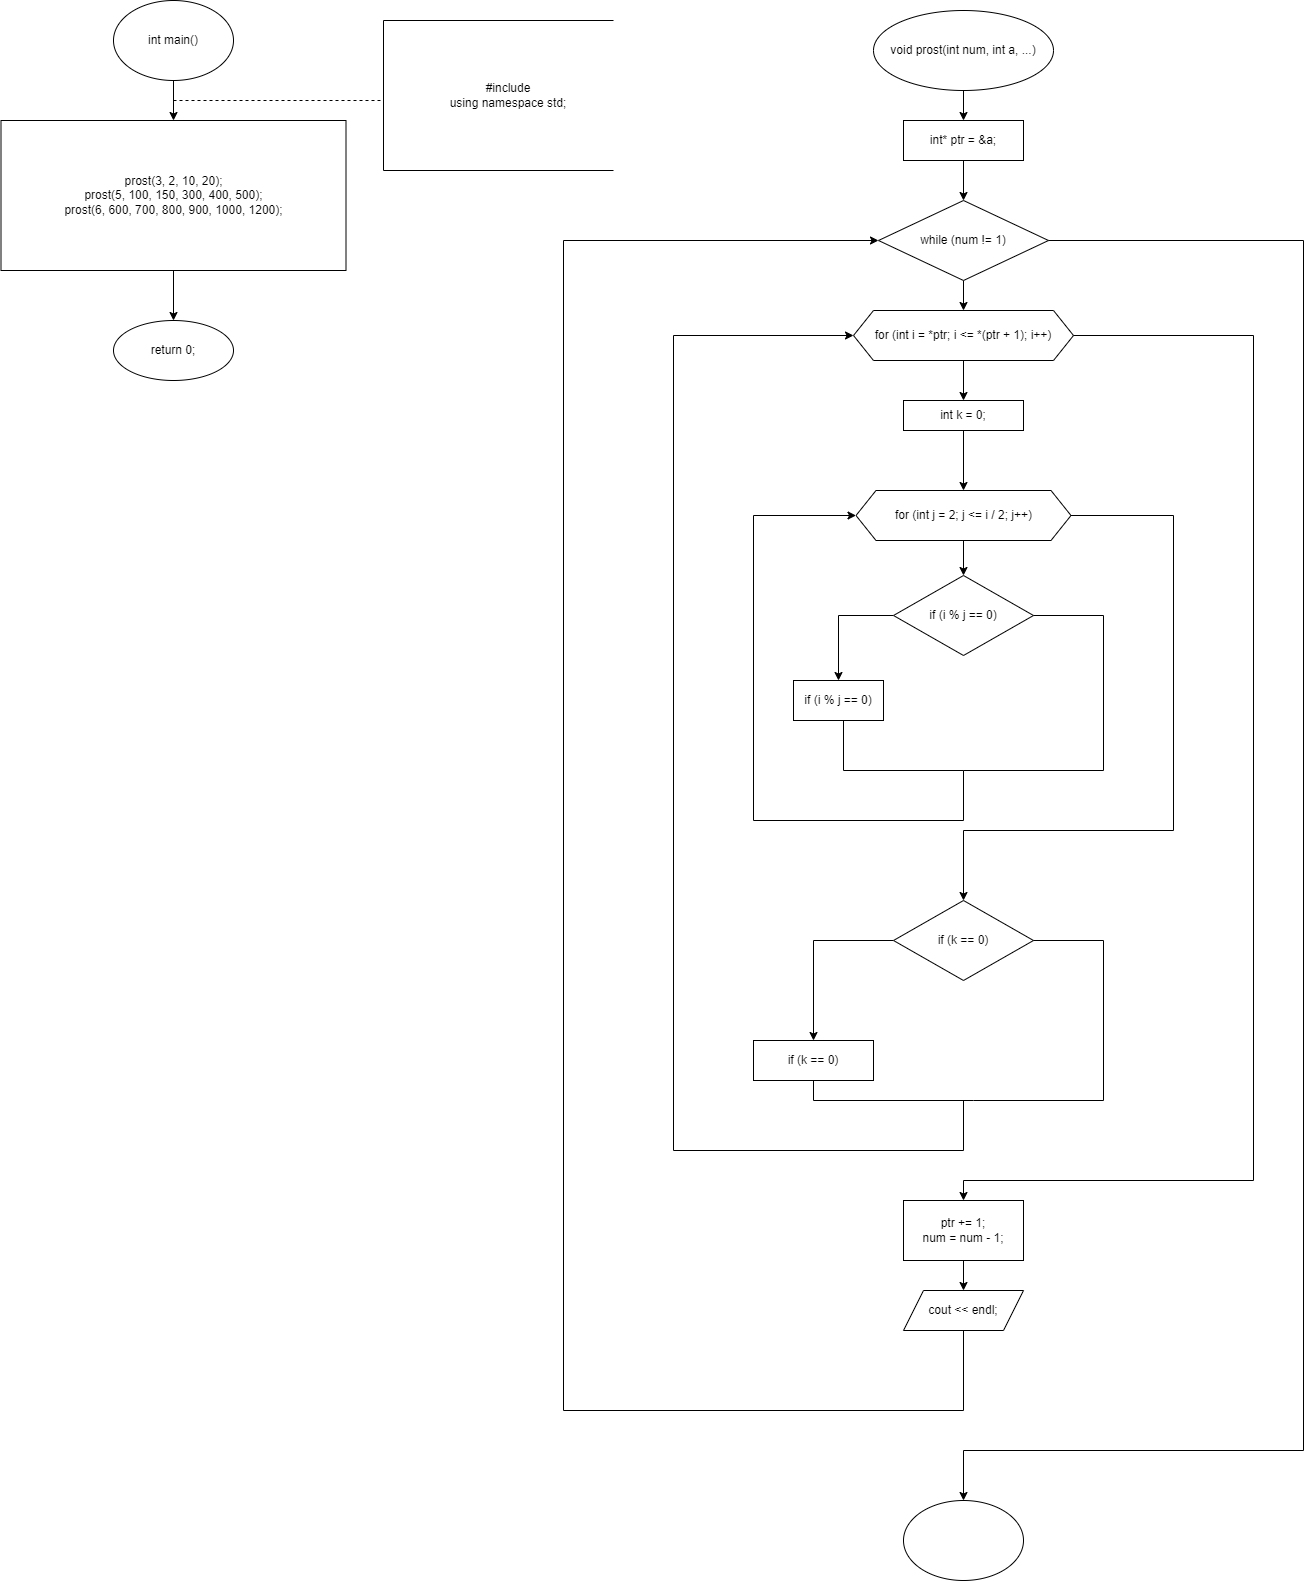

The diagram above was exported from draw.io. Its source (the exported page's mxGraphModel, read from the mxfile embedded in the PNG):
<mxGraphModel dx="2249" dy="757" grid="1" gridSize="10" guides="1" tooltips="1" connect="1" arrows="1" fold="1" page="1" pageScale="1" pageWidth="827" pageHeight="1169" math="0" shadow="0">
  <root>
    <mxCell id="0" />
    <mxCell id="1" parent="0" />
    <mxCell id="w09RQfFiL1ok-Ssvk6Tt-3" value="" style="edgeStyle=orthogonalEdgeStyle;rounded=0;orthogonalLoop=1;jettySize=auto;html=1;" edge="1" parent="1" source="w09RQfFiL1ok-Ssvk6Tt-1" target="w09RQfFiL1ok-Ssvk6Tt-2">
      <mxGeometry relative="1" as="geometry" />
    </mxCell>
    <mxCell id="w09RQfFiL1ok-Ssvk6Tt-1" value="void prost(int num, int a, ...)" style="ellipse;whiteSpace=wrap;html=1;" vertex="1" parent="1">
      <mxGeometry x="250" y="20" width="180" height="80" as="geometry" />
    </mxCell>
    <mxCell id="w09RQfFiL1ok-Ssvk6Tt-7" value="" style="edgeStyle=orthogonalEdgeStyle;rounded=0;orthogonalLoop=1;jettySize=auto;html=1;" edge="1" parent="1" source="w09RQfFiL1ok-Ssvk6Tt-2" target="w09RQfFiL1ok-Ssvk6Tt-6">
      <mxGeometry relative="1" as="geometry" />
    </mxCell>
    <mxCell id="w09RQfFiL1ok-Ssvk6Tt-2" value="int* ptr = &amp;a;" style="whiteSpace=wrap;html=1;" vertex="1" parent="1">
      <mxGeometry x="280" y="130" width="120" height="40" as="geometry" />
    </mxCell>
    <mxCell id="w09RQfFiL1ok-Ssvk6Tt-9" value="" style="edgeStyle=orthogonalEdgeStyle;rounded=0;orthogonalLoop=1;jettySize=auto;html=1;" edge="1" parent="1" source="w09RQfFiL1ok-Ssvk6Tt-6" target="w09RQfFiL1ok-Ssvk6Tt-8">
      <mxGeometry relative="1" as="geometry" />
    </mxCell>
    <mxCell id="w09RQfFiL1ok-Ssvk6Tt-6" value="while (num != 1)" style="rhombus;whiteSpace=wrap;html=1;" vertex="1" parent="1">
      <mxGeometry x="255" y="210" width="170" height="80" as="geometry" />
    </mxCell>
    <mxCell id="w09RQfFiL1ok-Ssvk6Tt-11" value="" style="edgeStyle=orthogonalEdgeStyle;rounded=0;orthogonalLoop=1;jettySize=auto;html=1;" edge="1" parent="1" source="w09RQfFiL1ok-Ssvk6Tt-8" target="w09RQfFiL1ok-Ssvk6Tt-10">
      <mxGeometry relative="1" as="geometry" />
    </mxCell>
    <mxCell id="w09RQfFiL1ok-Ssvk6Tt-8" value="for (int i = *ptr; i &lt;= *(ptr + 1); i++)" style="shape=hexagon;perimeter=hexagonPerimeter2;whiteSpace=wrap;html=1;fixedSize=1;" vertex="1" parent="1">
      <mxGeometry x="230" y="320" width="220" height="50" as="geometry" />
    </mxCell>
    <mxCell id="w09RQfFiL1ok-Ssvk6Tt-13" value="" style="edgeStyle=orthogonalEdgeStyle;rounded=0;orthogonalLoop=1;jettySize=auto;html=1;" edge="1" parent="1" source="w09RQfFiL1ok-Ssvk6Tt-10" target="w09RQfFiL1ok-Ssvk6Tt-12">
      <mxGeometry relative="1" as="geometry" />
    </mxCell>
    <mxCell id="w09RQfFiL1ok-Ssvk6Tt-10" value="int k = 0;" style="whiteSpace=wrap;html=1;" vertex="1" parent="1">
      <mxGeometry x="280" y="410" width="120" height="30" as="geometry" />
    </mxCell>
    <mxCell id="w09RQfFiL1ok-Ssvk6Tt-15" value="" style="edgeStyle=orthogonalEdgeStyle;rounded=0;orthogonalLoop=1;jettySize=auto;html=1;" edge="1" parent="1" source="w09RQfFiL1ok-Ssvk6Tt-12" target="w09RQfFiL1ok-Ssvk6Tt-14">
      <mxGeometry relative="1" as="geometry" />
    </mxCell>
    <mxCell id="w09RQfFiL1ok-Ssvk6Tt-12" value="for (int j = 2; j &lt;= i / 2; j++)" style="shape=hexagon;perimeter=hexagonPerimeter2;whiteSpace=wrap;html=1;fixedSize=1;" vertex="1" parent="1">
      <mxGeometry x="232.5" y="500" width="215" height="50" as="geometry" />
    </mxCell>
    <mxCell id="w09RQfFiL1ok-Ssvk6Tt-17" value="" style="edgeStyle=orthogonalEdgeStyle;rounded=0;orthogonalLoop=1;jettySize=auto;html=1;" edge="1" parent="1" source="w09RQfFiL1ok-Ssvk6Tt-14" target="w09RQfFiL1ok-Ssvk6Tt-16">
      <mxGeometry relative="1" as="geometry" />
    </mxCell>
    <mxCell id="w09RQfFiL1ok-Ssvk6Tt-14" value="if (i % j == 0)" style="rhombus;whiteSpace=wrap;html=1;" vertex="1" parent="1">
      <mxGeometry x="270" y="585" width="140" height="80" as="geometry" />
    </mxCell>
    <mxCell id="w09RQfFiL1ok-Ssvk6Tt-16" value="if (i % j == 0)" style="whiteSpace=wrap;html=1;" vertex="1" parent="1">
      <mxGeometry x="170" y="690" width="90" height="40" as="geometry" />
    </mxCell>
    <mxCell id="w09RQfFiL1ok-Ssvk6Tt-18" value="" style="endArrow=none;html=1;rounded=0;" edge="1" parent="1">
      <mxGeometry width="50" height="50" relative="1" as="geometry">
        <mxPoint x="220" y="730" as="sourcePoint" />
        <mxPoint x="340" y="780" as="targetPoint" />
        <Array as="points">
          <mxPoint x="220" y="780" />
        </Array>
      </mxGeometry>
    </mxCell>
    <mxCell id="w09RQfFiL1ok-Ssvk6Tt-19" value="" style="endArrow=classic;html=1;rounded=0;exitX=1;exitY=0.5;exitDx=0;exitDy=0;entryX=0;entryY=0.5;entryDx=0;entryDy=0;" edge="1" parent="1" source="w09RQfFiL1ok-Ssvk6Tt-14" target="w09RQfFiL1ok-Ssvk6Tt-12">
      <mxGeometry width="50" height="50" relative="1" as="geometry">
        <mxPoint x="410" y="620" as="sourcePoint" />
        <mxPoint x="90" y="520" as="targetPoint" />
        <Array as="points">
          <mxPoint x="480" y="625" />
          <mxPoint x="480" y="780" />
          <mxPoint x="340" y="780" />
          <mxPoint x="340" y="830" />
          <mxPoint x="130" y="830" />
          <mxPoint x="130" y="525" />
        </Array>
      </mxGeometry>
    </mxCell>
    <mxCell id="w09RQfFiL1ok-Ssvk6Tt-20" value="" style="endArrow=classic;html=1;rounded=0;exitX=1;exitY=0.5;exitDx=0;exitDy=0;" edge="1" parent="1" source="w09RQfFiL1ok-Ssvk6Tt-12">
      <mxGeometry width="50" height="50" relative="1" as="geometry">
        <mxPoint x="450" y="520" as="sourcePoint" />
        <mxPoint x="340" y="910" as="targetPoint" />
        <Array as="points">
          <mxPoint x="550" y="525" />
          <mxPoint x="550" y="840" />
          <mxPoint x="340" y="840" />
        </Array>
      </mxGeometry>
    </mxCell>
    <mxCell id="w09RQfFiL1ok-Ssvk6Tt-23" value="" style="edgeStyle=orthogonalEdgeStyle;rounded=0;orthogonalLoop=1;jettySize=auto;html=1;" edge="1" parent="1" source="w09RQfFiL1ok-Ssvk6Tt-21" target="w09RQfFiL1ok-Ssvk6Tt-22">
      <mxGeometry relative="1" as="geometry" />
    </mxCell>
    <mxCell id="w09RQfFiL1ok-Ssvk6Tt-21" value="if (k == 0)" style="rhombus;whiteSpace=wrap;html=1;" vertex="1" parent="1">
      <mxGeometry x="270" y="910" width="140" height="80" as="geometry" />
    </mxCell>
    <mxCell id="w09RQfFiL1ok-Ssvk6Tt-22" value="if (k == 0)" style="whiteSpace=wrap;html=1;" vertex="1" parent="1">
      <mxGeometry x="130" y="1050" width="120" height="40" as="geometry" />
    </mxCell>
    <mxCell id="w09RQfFiL1ok-Ssvk6Tt-24" value="" style="endArrow=none;html=1;rounded=0;" edge="1" parent="1">
      <mxGeometry width="50" height="50" relative="1" as="geometry">
        <mxPoint x="410" y="950" as="sourcePoint" />
        <mxPoint x="350" y="1110" as="targetPoint" />
        <Array as="points">
          <mxPoint x="480" y="950" />
          <mxPoint x="480" y="1110" />
        </Array>
      </mxGeometry>
    </mxCell>
    <mxCell id="w09RQfFiL1ok-Ssvk6Tt-25" value="" style="endArrow=none;html=1;rounded=0;" edge="1" parent="1">
      <mxGeometry width="50" height="50" relative="1" as="geometry">
        <mxPoint x="190" y="1090" as="sourcePoint" />
        <mxPoint x="350" y="1110" as="targetPoint" />
        <Array as="points">
          <mxPoint x="190" y="1110" />
        </Array>
      </mxGeometry>
    </mxCell>
    <mxCell id="w09RQfFiL1ok-Ssvk6Tt-26" value="" style="endArrow=classic;html=1;rounded=0;entryX=0;entryY=0.5;entryDx=0;entryDy=0;" edge="1" parent="1" target="w09RQfFiL1ok-Ssvk6Tt-8">
      <mxGeometry width="50" height="50" relative="1" as="geometry">
        <mxPoint x="340" y="1110" as="sourcePoint" />
        <mxPoint x="50" y="340" as="targetPoint" />
        <Array as="points">
          <mxPoint x="340" y="1160" />
          <mxPoint x="50" y="1160" />
          <mxPoint x="50" y="345" />
        </Array>
      </mxGeometry>
    </mxCell>
    <mxCell id="w09RQfFiL1ok-Ssvk6Tt-27" value="" style="endArrow=classic;html=1;rounded=0;exitX=1;exitY=0.5;exitDx=0;exitDy=0;" edge="1" parent="1" source="w09RQfFiL1ok-Ssvk6Tt-8" target="w09RQfFiL1ok-Ssvk6Tt-28">
      <mxGeometry width="50" height="50" relative="1" as="geometry">
        <mxPoint x="450" y="340" as="sourcePoint" />
        <mxPoint x="340" y="1240" as="targetPoint" />
        <Array as="points">
          <mxPoint x="630" y="345" />
          <mxPoint x="630" y="1190" />
          <mxPoint x="340" y="1190" />
        </Array>
      </mxGeometry>
    </mxCell>
    <mxCell id="w09RQfFiL1ok-Ssvk6Tt-31" value="" style="edgeStyle=orthogonalEdgeStyle;rounded=0;orthogonalLoop=1;jettySize=auto;html=1;" edge="1" parent="1" source="w09RQfFiL1ok-Ssvk6Tt-28" target="w09RQfFiL1ok-Ssvk6Tt-30">
      <mxGeometry relative="1" as="geometry" />
    </mxCell>
    <mxCell id="w09RQfFiL1ok-Ssvk6Tt-28" value="ptr += 1;&lt;br&gt;num = num - 1;" style="rounded=0;whiteSpace=wrap;html=1;" vertex="1" parent="1">
      <mxGeometry x="280" y="1210" width="120" height="60" as="geometry" />
    </mxCell>
    <mxCell id="w09RQfFiL1ok-Ssvk6Tt-30" value="cout &lt;&lt; endl;" style="shape=parallelogram;perimeter=parallelogramPerimeter;whiteSpace=wrap;html=1;fixedSize=1;rounded=0;" vertex="1" parent="1">
      <mxGeometry x="280" y="1300" width="120" height="40" as="geometry" />
    </mxCell>
    <mxCell id="w09RQfFiL1ok-Ssvk6Tt-32" value="" style="endArrow=classic;html=1;rounded=0;entryX=0;entryY=0.5;entryDx=0;entryDy=0;" edge="1" parent="1" target="w09RQfFiL1ok-Ssvk6Tt-6">
      <mxGeometry width="50" height="50" relative="1" as="geometry">
        <mxPoint x="340" y="1340" as="sourcePoint" />
        <mxPoint x="-60" y="870" as="targetPoint" />
        <Array as="points">
          <mxPoint x="340" y="1420" />
          <mxPoint x="-60" y="1420" />
          <mxPoint x="-60" y="250" />
        </Array>
      </mxGeometry>
    </mxCell>
    <mxCell id="w09RQfFiL1ok-Ssvk6Tt-33" value="" style="endArrow=classic;html=1;rounded=0;" edge="1" parent="1" target="w09RQfFiL1ok-Ssvk6Tt-34">
      <mxGeometry width="50" height="50" relative="1" as="geometry">
        <mxPoint x="425" y="250" as="sourcePoint" />
        <mxPoint x="340" y="1550" as="targetPoint" />
        <Array as="points">
          <mxPoint x="680" y="250" />
          <mxPoint x="680" y="1460" />
          <mxPoint x="340" y="1460" />
        </Array>
      </mxGeometry>
    </mxCell>
    <mxCell id="w09RQfFiL1ok-Ssvk6Tt-34" value="" style="ellipse;whiteSpace=wrap;html=1;" vertex="1" parent="1">
      <mxGeometry x="280" y="1510" width="120" height="80" as="geometry" />
    </mxCell>
    <mxCell id="w09RQfFiL1ok-Ssvk6Tt-37" value="" style="edgeStyle=orthogonalEdgeStyle;rounded=0;orthogonalLoop=1;jettySize=auto;html=1;" edge="1" parent="1" source="w09RQfFiL1ok-Ssvk6Tt-35" target="w09RQfFiL1ok-Ssvk6Tt-36">
      <mxGeometry relative="1" as="geometry" />
    </mxCell>
    <mxCell id="w09RQfFiL1ok-Ssvk6Tt-35" value="int main()" style="ellipse;whiteSpace=wrap;html=1;" vertex="1" parent="1">
      <mxGeometry x="-510" y="10" width="120" height="80" as="geometry" />
    </mxCell>
    <mxCell id="w09RQfFiL1ok-Ssvk6Tt-39" value="" style="edgeStyle=orthogonalEdgeStyle;rounded=0;orthogonalLoop=1;jettySize=auto;html=1;" edge="1" parent="1" source="w09RQfFiL1ok-Ssvk6Tt-36" target="w09RQfFiL1ok-Ssvk6Tt-38">
      <mxGeometry relative="1" as="geometry" />
    </mxCell>
    <mxCell id="w09RQfFiL1ok-Ssvk6Tt-36" value="prost(3, 2, 10, 20);&#10;&#09;prost(5, 100, 150, 300, 400, 500);&#10;&#09;prost(6, 600, 700, 800, 900, 1000, 1200);" style="whiteSpace=wrap;html=1;" vertex="1" parent="1">
      <mxGeometry x="-622.5" y="130" width="345" height="150" as="geometry" />
    </mxCell>
    <mxCell id="w09RQfFiL1ok-Ssvk6Tt-38" value="return 0;" style="ellipse;whiteSpace=wrap;html=1;" vertex="1" parent="1">
      <mxGeometry x="-510" y="330" width="120" height="60" as="geometry" />
    </mxCell>
    <mxCell id="w09RQfFiL1ok-Ssvk6Tt-41" value="" style="endArrow=none;dashed=1;html=1;rounded=0;" edge="1" parent="1">
      <mxGeometry width="50" height="50" relative="1" as="geometry">
        <mxPoint x="-450" y="110" as="sourcePoint" />
        <mxPoint x="-240" y="110" as="targetPoint" />
      </mxGeometry>
    </mxCell>
    <mxCell id="w09RQfFiL1ok-Ssvk6Tt-42" value="" style="endArrow=none;html=1;rounded=0;" edge="1" parent="1">
      <mxGeometry width="50" height="50" relative="1" as="geometry">
        <mxPoint x="-240" y="180" as="sourcePoint" />
        <mxPoint x="-240" y="30" as="targetPoint" />
      </mxGeometry>
    </mxCell>
    <mxCell id="w09RQfFiL1ok-Ssvk6Tt-43" value="" style="endArrow=none;html=1;rounded=0;" edge="1" parent="1">
      <mxGeometry width="50" height="50" relative="1" as="geometry">
        <mxPoint x="-240" y="180" as="sourcePoint" />
        <mxPoint x="-10" y="180" as="targetPoint" />
      </mxGeometry>
    </mxCell>
    <mxCell id="w09RQfFiL1ok-Ssvk6Tt-44" value="" style="endArrow=none;html=1;rounded=0;" edge="1" parent="1">
      <mxGeometry width="50" height="50" relative="1" as="geometry">
        <mxPoint x="-240" y="30" as="sourcePoint" />
        <mxPoint x="-10" y="30" as="targetPoint" />
      </mxGeometry>
    </mxCell>
    <mxCell id="w09RQfFiL1ok-Ssvk6Tt-45" value="#include&lt;iostream&gt;&#10;using namespace std;" style="text;html=1;strokeColor=none;fillColor=none;align=center;verticalAlign=middle;whiteSpace=wrap;rounded=0;" vertex="1" parent="1">
      <mxGeometry x="-240" y="30" width="250" height="150" as="geometry" />
    </mxCell>
  </root>
</mxGraphModel>